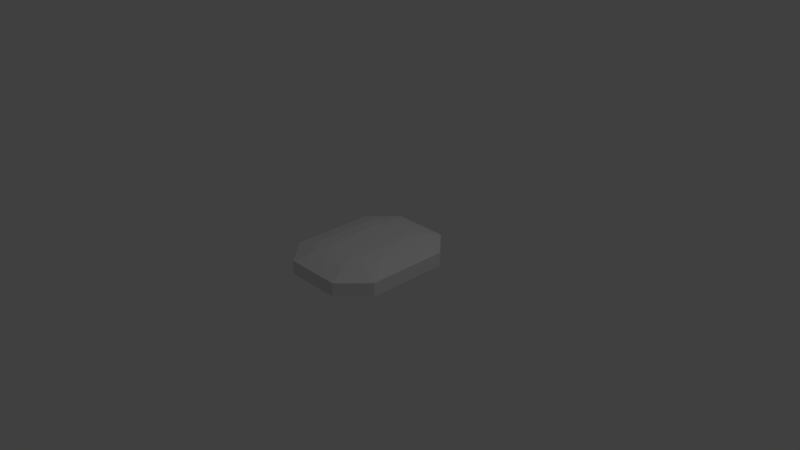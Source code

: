 # Source: greenCrystal.blend  (saved by Blender 2.78.0; exported with 4.5.12 LTS)
import bpy
from mathutils import Matrix  # noqa: F401  (used for matrix-valued properties, if any)

bpy.ops.wm.read_factory_settings(use_empty=True)
scene = bpy.context.scene
scene.name = 'Scene'

# ---- collections
col_collection_1 = bpy.data.collections.new('Collection 1'); scene.collection.children.link(col_collection_1)

# ---- world
world_world = bpy.data.worlds.new('World'); scene.world = world_world
world_world.color = (0.05088, 0.05088, 0.05088)
world_world.use_sun_shadow = False
world_world.sun_shadow_jitter_overblur = 0.0
world_world.cycles.sampling_method = 'MANUAL'

# ---- cameras
cam_camera = bpy.data.cameras.new('Camera')
cam_camera.clip_end = 100.0
cam_camera.lens = 35.0
cam_camera.sensor_width = 32.0
cam_camera.sensor_height = 18.0
cam_camera.ortho_scale = 7.314
cam_camera.dof.focus_distance = 0.0
cam_camera.dof.aperture_fstop = 128.0

# ---- lights
light_lamp = bpy.data.lights.new('Lamp', 'POINT')
light_lamp.transmission_factor = 0.0
light_lamp.cutoff_distance = 30.0
light_lamp.energy = 100.0
light_lamp.shadow_buffer_clip_start = 1.001
light_lamp.shadow_soft_size = 0.1
light_lamp.shadow_maximum_resolution = 0.006
light_lamp.use_absolute_resolution = True

# ---- meshes
me_cylinder_001 = bpy.data.meshes.new('Cylinder.001')
me_cylinder_001.from_pydata([(0.3827, -0.9239, 0.0941), (0.3827, -0.9239, -0.0941), (0.724, -0.5577, 0.0941), (0.724, -0.5577, -0.0941), (0.724, 0.5577, 0.0941), (0.724, 0.5577, -0.0941), (0.3827, 0.9239, 0.0941), (0.3827, 0.9239, -0.0941), (-0.3827, 0.9239, 0.0941), (-0.3827, 0.9239, -0.0941), (-0.724, 0.5577, 0.0941), (-0.724, 0.5577, -0.0941), (-0.724, -0.5577, 0.0941), (-0.724, -0.5577, -0.0941), (-0.3827, -0.9239, 0.0941), (-0.3827, -0.9239, -0.0941), (0.2734, -0.6588, -0.1698), (0.4594, -0.4476, -0.1698), (0.4594, 0.4476, -0.1698), (0.2734, 0.6588, -0.1698), (-0.2734, 0.6588, -0.1698), (-0.4594, 0.4476, -0.1698), (-0.4594, -0.4476, -0.1698), (-0.2734, -0.6588, -0.1698), (0.1914, -0.4619, -0.2), (0.262, -0.3663, -0.2), (0.262, 0.3663, -0.2), (0.1914, 0.4619, -0.2), (-0.1914, 0.4619, -0.2), (-0.262, 0.3663, -0.2), (-0.262, -0.3663, -0.2), (-0.1914, -0.4619, -0.2), (0.2734, -0.6588, 0.1698), (0.4594, -0.4476, 0.1698), (0.4594, 0.4476, 0.1698), (0.2734, 0.6588, 0.1698), (-0.2734, 0.6588, 0.1698), (-0.4594, 0.4476, 0.1698), (-0.4594, -0.4476, 0.1698), (-0.2734, -0.6588, 0.1698), (0.1914, -0.4619, 0.2), (0.262, -0.3663, 0.2), (0.262, 0.3663, 0.2), (0.1914, 0.4619, 0.2), (-0.1914, 0.4619, 0.2), (-0.262, 0.3663, 0.2), (-0.262, -0.3663, 0.2), (-0.1914, -0.4619, 0.2)], [], [(0, 1, 3, 2), (2, 3, 5, 4), (4, 5, 7, 6), (6, 7, 9, 8), (8, 9, 11, 10), (10, 11, 13, 12), (5, 3, 17, 18), (12, 13, 15, 14), (14, 15, 1, 0), (4, 6, 35, 34), (22, 21, 29, 30), (11, 9, 20, 21), (1, 15, 23, 16), (3, 1, 16, 17), (7, 5, 18, 19), (13, 11, 21, 22), (9, 7, 19, 20), (15, 13, 22, 23), (25, 24, 31, 30, 29, 28, 27, 26), (20, 19, 27, 28), (18, 17, 25, 26), (23, 22, 30, 31), (21, 20, 28, 29), (19, 18, 26, 27), (17, 16, 24, 25), (16, 23, 31, 24), (38, 39, 47, 46), (10, 12, 38, 37), (6, 8, 36, 35), (12, 14, 39, 38), (2, 4, 34, 33), (8, 10, 37, 36), (14, 0, 32, 39), (0, 2, 33, 32), (40, 41, 42, 43, 44, 45, 46, 47), (36, 37, 45, 44), (34, 35, 43, 42), (32, 33, 41, 40), (39, 32, 40, 47), (37, 38, 46, 45), (35, 36, 44, 43), (33, 34, 42, 41)])
_ca = me_cylinder_001.color_attributes.new('Col', 'BYTE_COLOR', 'CORNER')
_ca.data.foreach_set('color', [0.0, 0.521, 0.006995, 1.0, 0.0, 0.521, 0.006995, 1.0, 0.01033, 0.5583, 0.02519, 1.0, 0.0, 0.521, 0.006995, 1.0, 0.0, 0.521, 0.006995, 1.0, 0.01033, 0.5583, 0.02519, 1.0, 0.04817, 0.6172, 0.07421, 1.0, 0.0, 0.521, 0.006995, 1.0, 0.0, 0.521, 0.006995, 1.0, 0.0, 0.521, 0.006995, 1.0, 0.0, 0.521, 0.006995, 1.0, 0.002732, 0.5333, 0.01229, 1.0, 0.002732, 0.5333, 0.01229, 1.0, 0.0, 0.521, 0.006995, 1.0, 0.0, 0.521, 0.006995, 1.0, 0.0006071, 0.521, 0.008023, 1.0, 0.0, 0.521, 0.006995, 1.0, 0.0, 0.521, 0.006995, 1.0, 0.0, 0.521, 0.006995, 1.0, 0.0, 0.521, 0.006995, 1.0, 0.0, 0.521, 0.006995, 1.0, 0.0, 0.521, 0.006995, 1.0, 0.0, 0.521, 0.006995, 1.0, 0.0, 0.521, 0.006995, 1.0, 0.0, 0.521, 0.006995, 1.0, 0.0, 0.521, 0.006995, 1.0, 0.0, 0.521, 0.006995, 1.0, 0.0, 0.521, 0.006995, 1.0, 0.0, 0.521, 0.006995, 1.0, 0.0, 0.521, 0.006995, 1.0, 0.0, 0.521, 0.006995, 1.0, 0.0, 0.521, 0.006995, 1.0, 0.0, 0.521, 0.006995, 1.0, 0.0, 0.521, 0.006995, 1.0, 0.0, 0.521, 0.006995, 1.0, 0.002732, 0.5395, 0.01229, 1.0, 0.0, 0.521, 0.006995, 1.0, 0.0, 0.521, 0.006995, 1.0, 0.0, 0.521, 0.006995, 1.0, 0.0, 0.521, 0.006995, 1.0, 0.0, 0.521, 0.006995, 1.0, 0.0, 0.521, 0.006995, 1.0, 0.0, 0.521, 0.006995, 1.0, 0.0, 0.521, 0.006995, 1.0, 0.0, 0.521, 0.006995, 1.0, 0.0, 0.521, 0.006995, 1.0, 0.0, 0.521, 0.006995, 1.0, 0.0, 0.521, 0.006995, 1.0, 0.0, 0.521, 0.006995, 1.0, 0.0, 0.521, 0.006995, 1.0, 0.0, 0.521, 0.006995, 1.0, 0.0, 0.521, 0.006995, 1.0, 0.0, 0.521, 0.006995, 1.0, 0.0, 0.521, 0.006995, 1.0, 0.0, 0.521, 0.006995, 1.0, 0.0, 0.521, 0.006995, 1.0, 0.0, 0.521, 0.006995, 1.0, 0.0, 0.521, 0.006995, 1.0, 0.0, 0.521, 0.006995, 1.0, 0.0, 0.521, 0.006995, 1.0, 0.0, 0.521, 0.006995, 1.0, 0.0, 0.521, 0.006995, 1.0, 0.0, 0.521, 0.006995, 1.0, 0.0, 0.521, 0.006995, 1.0, 0.0, 0.521, 0.006995, 1.0, 0.0, 0.521, 0.006995, 1.0, 0.0, 0.521, 0.006995, 1.0, 0.0, 0.521, 0.006995, 1.0, 0.0, 0.521, 0.006995, 1.0, 0.0, 0.521, 0.006995, 1.0, 0.0, 0.521, 0.006995, 1.0, 0.0, 0.521, 0.006995, 1.0, 0.0, 0.521, 0.006995, 1.0, 0.0, 0.521, 0.006995, 1.0, 0.0, 0.521, 0.006995, 1.0, 0.0, 0.521, 0.006995, 1.0, 0.0, 0.521, 0.006995, 1.0, 0.0, 0.521, 0.006995, 1.0, 0.0, 0.521, 0.006995, 1.0, 0.0, 0.521, 0.006995, 1.0, 0.0, 0.521, 0.006995, 1.0, 0.0, 0.521, 0.006995, 1.0, 0.0, 0.521, 0.006995, 1.0, 0.0, 0.521, 0.006995, 1.0, 0.0, 0.521, 0.006995, 1.0, 0.0, 0.521, 0.006995, 1.0, 0.0, 0.521, 0.006995, 1.0, 0.0, 0.521, 0.006995, 1.0, 0.0, 0.521, 0.006995, 1.0, 0.0, 0.521, 0.006995, 1.0, 0.007499, 0.5583, 0.02122, 1.0, 0.0, 0.521, 0.006995, 1.0, 0.0, 0.521, 0.006995, 1.0, 0.0, 0.521, 0.006995, 1.0, 0.0, 0.521, 0.006995, 1.0, 0.0, 0.521, 0.006995, 1.0, 0.0, 0.521, 0.006995, 1.0, 0.0, 0.521, 0.006995, 1.0, 0.0, 0.521, 0.006995, 1.0, 0.0, 0.521, 0.006995, 1.0, 0.0, 0.521, 0.006995, 1.0, 0.0, 0.521, 0.006995, 1.0, 0.0, 0.521, 0.006995, 1.0, 0.0, 0.521, 0.006995, 1.0, 0.0, 0.521, 0.006995, 1.0, 0.0, 0.521, 0.006995, 1.0, 0.0, 0.521, 0.006995, 1.0, 0.0, 0.521, 0.006995, 1.0, 0.0, 0.521, 0.006995, 1.0, 0.0, 0.521, 0.006995, 1.0, 0.0, 0.521, 0.006995, 1.0, 0.0003035, 0.5271, 0.007499, 1.0, 0.0, 0.521, 0.006995, 1.0, 0.0, 0.521, 0.006995, 1.0, 0.0, 0.521, 0.006995, 1.0, 0.0, 0.521, 0.006995, 1.0, 0.0, 0.521, 0.006995, 1.0, 0.0, 0.521, 0.006995, 1.0, 0.0, 0.521, 0.006995, 1.0, 0.0, 0.521, 0.006995, 1.0, 0.0, 0.521, 0.006995, 1.0, 0.0, 0.521, 0.006995, 1.0, 0.0, 0.521, 0.006995, 1.0, 0.0, 0.521, 0.006995, 1.0, 0.0, 0.521, 0.006995, 1.0, 0.0, 0.521, 0.006995, 1.0, 0.0, 0.521, 0.006995, 1.0, 0.0, 0.521, 0.006995, 1.0, 0.0, 0.521, 0.006995, 1.0, 0.0, 0.521, 0.006995, 1.0, 0.0, 0.521, 0.006995, 1.0, 0.0, 0.521, 0.006995, 1.0, 0.0, 0.521, 0.006995, 1.0, 0.0, 0.521, 0.006995, 1.0, 0.0, 0.521, 0.006995, 1.0, 0.0, 0.521, 0.006995, 1.0, 0.0, 0.521, 0.006995, 1.0, 0.0, 0.521, 0.006995, 1.0, 0.0, 0.521, 0.006995, 1.0, 0.0, 0.521, 0.006995, 1.0, 0.001214, 0.5333, 0.009134, 1.0, 0.0, 0.521, 0.006995, 1.0, 0.0, 0.521, 0.006995, 1.0, 0.0, 0.521, 0.006995, 1.0, 0.0, 0.521, 0.006995, 1.0, 0.0, 0.521, 0.006995, 1.0, 0.0003035, 0.5271, 0.007499, 1.0, 0.0, 0.521, 0.006995, 1.0, 0.0, 0.521, 0.006995, 1.0, 0.0, 0.521, 0.006995, 1.0, 0.0, 0.521, 0.006995, 1.0, 0.0, 0.521, 0.006995, 1.0, 0.0, 0.521, 0.006995, 1.0, 0.0, 0.521, 0.006995, 1.0, 0.0, 0.521, 0.006995, 1.0, 0.0, 0.521, 0.006995, 1.0, 0.0, 0.521, 0.006995, 1.0, 0.0, 0.521, 0.006995, 1.0, 0.0, 0.521, 0.006995, 1.0, 0.0, 0.521, 0.006995, 1.0, 0.0, 0.521, 0.006995, 1.0, 0.0, 0.521, 0.006995, 1.0, 0.001214, 0.5333, 0.009134, 1.0, 0.0, 0.521, 0.006995, 1.0, 0.0, 0.521, 0.006995, 1.0, 0.0, 0.521, 0.006995, 1.0, 0.0003035, 0.5271, 0.007499, 1.0, 0.0, 0.521, 0.006995, 1.0, 0.0, 0.521, 0.006995, 1.0, 0.0, 0.521, 0.006995, 1.0, 0.0, 0.521, 0.006995, 1.0, 0.0, 0.521, 0.006995, 1.0, 0.0, 0.521, 0.006995, 1.0, 0.0, 0.521, 0.006995, 1.0, 0.0, 0.521, 0.006995, 1.0, 0.0, 0.521, 0.006995, 1.0])
me_cylinder_001.use_remesh_preserve_volume = False
me_cylinder_001.use_remesh_preserve_attributes = False
me_cylinder_001.use_mirror_vertex_groups = False
me_cylinder_001.update()

# ---- objects
ob_cylinder = bpy.data.objects.new('Cylinder', me_cylinder_001)
ob_lamp = bpy.data.objects.new('Lamp', light_lamp)
ob_camera = bpy.data.objects.new('Camera', cam_camera)

# ---- transforms, parenting, visibility, modifiers, constraints
ob_cylinder.location = (0.0, 0.0, 0.0)
ob_cylinder.lock_rotation = (True, True, True)
ob_cylinder.lineart.crease_threshold = 0.0
ob_lamp.location = (4.076, 1.005, 5.904)
ob_lamp.rotation_euler = (0.6503, 0.05522, 1.866)
ob_lamp.lock_rotations_4d = False
ob_lamp.empty_display_type = 'ARROWS'
ob_lamp.color = (0.0, 0.0, 0.0, 0.0)
ob_lamp.lineart.crease_threshold = 0.0
ob_camera.location = (7.481, -6.508, 5.344)
ob_camera.rotation_euler = (1.109, 0.0, 0.8149)
ob_camera.lock_rotations_4d = False
ob_camera.empty_display_type = 'ARROWS'
ob_camera.color = (0.0, 0.0, 0.0, 0.0)
ob_camera.display_type = 'WIRE'
ob_camera.lineart.crease_threshold = 0.0

# ---- collection membership
col_collection_1.objects.link(ob_cylinder)
col_collection_1.objects.link(ob_lamp)
col_collection_1.objects.link(ob_camera)

# ---- scene / render settings (as saved in the file)
scene.camera = ob_camera
scene.frame_start = 1; scene.frame_end = 250; scene.frame_set(0)
scene.render.engine = 'BLENDER_EEVEE_NEXT'
scene.render.resolution_percentage = 50
scene.render.dither_intensity = 0.0
scene.cycles.use_denoising = False
scene.cycles.samples = 128
scene.cycles.sampling_pattern = 'TABULATED_SOBOL'
scene.cycles.light_sampling_threshold = 0.0
scene.cycles.use_adaptive_sampling = False
scene.cycles.use_light_tree = False
scene.cycles.blur_glossy = 0.0
scene.cycles.sample_clamp_indirect = 0.0
scene.view_settings.view_transform = 'Standard'
bpy.context.view_layer.update()
